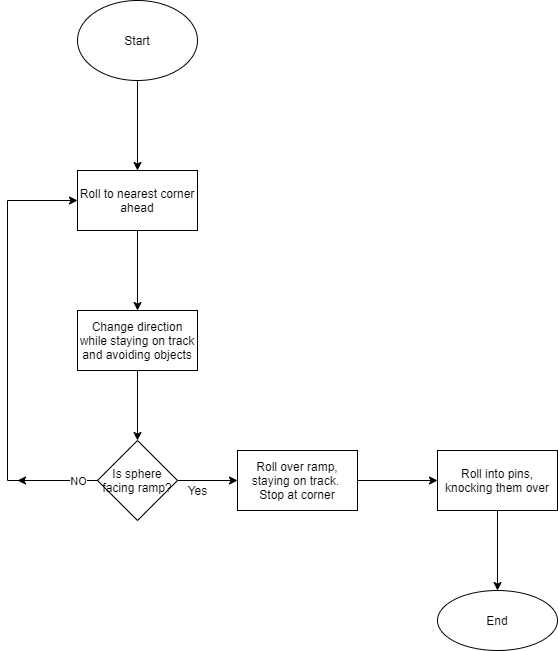

The diagram above was exported from draw.io. Its source (the exported page's mxGraphModel, read from the mxfile embedded in the PNG):
<mxGraphModel dx="1422" dy="794" grid="1" gridSize="10" guides="1" tooltips="1" connect="1" arrows="1" fold="1" page="1" pageScale="1" pageWidth="850" pageHeight="1100" math="0" shadow="0">
  <root>
    <mxCell id="0" />
    <mxCell id="1" parent="0" />
    <mxCell id="iuX2T2KRuidq2v733eyU-3" value="" style="edgeStyle=orthogonalEdgeStyle;rounded=0;orthogonalLoop=1;jettySize=auto;html=1;" edge="1" parent="1" source="iuX2T2KRuidq2v733eyU-1" target="iuX2T2KRuidq2v733eyU-2">
      <mxGeometry relative="1" as="geometry" />
    </mxCell>
    <mxCell id="iuX2T2KRuidq2v733eyU-1" value="Start" style="ellipse;whiteSpace=wrap;html=1;" vertex="1" parent="1">
      <mxGeometry x="170" y="100" width="120" height="80" as="geometry" />
    </mxCell>
    <mxCell id="iuX2T2KRuidq2v733eyU-5" value="" style="edgeStyle=orthogonalEdgeStyle;rounded=0;orthogonalLoop=1;jettySize=auto;html=1;" edge="1" parent="1" source="iuX2T2KRuidq2v733eyU-2" target="iuX2T2KRuidq2v733eyU-4">
      <mxGeometry relative="1" as="geometry" />
    </mxCell>
    <mxCell id="iuX2T2KRuidq2v733eyU-2" value="Roll to nearest corner ahead" style="whiteSpace=wrap;html=1;" vertex="1" parent="1">
      <mxGeometry x="170" y="270" width="120" height="60" as="geometry" />
    </mxCell>
    <mxCell id="iuX2T2KRuidq2v733eyU-11" value="" style="edgeStyle=orthogonalEdgeStyle;rounded=0;orthogonalLoop=1;jettySize=auto;html=1;" edge="1" parent="1" source="iuX2T2KRuidq2v733eyU-4" target="iuX2T2KRuidq2v733eyU-10">
      <mxGeometry relative="1" as="geometry" />
    </mxCell>
    <mxCell id="iuX2T2KRuidq2v733eyU-4" value="Change direction while staying on track and avoiding objects" style="whiteSpace=wrap;html=1;" vertex="1" parent="1">
      <mxGeometry x="170" y="410" width="120" height="60" as="geometry" />
    </mxCell>
    <mxCell id="iuX2T2KRuidq2v733eyU-14" value="" style="edgeStyle=orthogonalEdgeStyle;rounded=0;orthogonalLoop=1;jettySize=auto;html=1;" edge="1" parent="1" source="iuX2T2KRuidq2v733eyU-10">
      <mxGeometry relative="1" as="geometry">
        <mxPoint x="110" y="580" as="targetPoint" />
      </mxGeometry>
    </mxCell>
    <mxCell id="iuX2T2KRuidq2v733eyU-17" value="" style="edgeStyle=orthogonalEdgeStyle;rounded=0;orthogonalLoop=1;jettySize=auto;html=1;" edge="1" parent="1" source="iuX2T2KRuidq2v733eyU-10" target="iuX2T2KRuidq2v733eyU-16">
      <mxGeometry relative="1" as="geometry" />
    </mxCell>
    <mxCell id="iuX2T2KRuidq2v733eyU-10" value="Is sphere facing ramp?" style="rhombus;whiteSpace=wrap;html=1;" vertex="1" parent="1">
      <mxGeometry x="190" y="540" width="80" height="80" as="geometry" />
    </mxCell>
    <mxCell id="iuX2T2KRuidq2v733eyU-12" value="" style="edgeStyle=orthogonalEdgeStyle;rounded=0;orthogonalLoop=1;jettySize=auto;html=1;entryX=0;entryY=0.5;entryDx=0;entryDy=0;" edge="1" parent="1" target="iuX2T2KRuidq2v733eyU-2">
      <mxGeometry relative="1" as="geometry">
        <mxPoint x="190" y="580" as="sourcePoint" />
        <mxPoint x="90" y="660" as="targetPoint" />
        <Array as="points">
          <mxPoint x="100" y="580" />
          <mxPoint x="100" y="300" />
        </Array>
      </mxGeometry>
    </mxCell>
    <mxCell id="iuX2T2KRuidq2v733eyU-15" value="NO" style="edgeLabel;html=1;align=center;verticalAlign=middle;resizable=0;points=[];" vertex="1" connectable="0" parent="iuX2T2KRuidq2v733eyU-12">
      <mxGeometry x="-0.2773" y="3" relative="1" as="geometry">
        <mxPoint x="73" y="69" as="offset" />
      </mxGeometry>
    </mxCell>
    <mxCell id="iuX2T2KRuidq2v733eyU-20" value="" style="edgeStyle=orthogonalEdgeStyle;rounded=0;orthogonalLoop=1;jettySize=auto;html=1;" edge="1" parent="1" source="iuX2T2KRuidq2v733eyU-16" target="iuX2T2KRuidq2v733eyU-19">
      <mxGeometry relative="1" as="geometry" />
    </mxCell>
    <mxCell id="iuX2T2KRuidq2v733eyU-16" value="Roll over ramp, staying on track.&amp;nbsp; Stop at corner" style="whiteSpace=wrap;html=1;" vertex="1" parent="1">
      <mxGeometry x="330" y="550" width="120" height="60" as="geometry" />
    </mxCell>
    <mxCell id="iuX2T2KRuidq2v733eyU-18" value="Yes" style="text;html=1;align=center;verticalAlign=middle;resizable=0;points=[];autosize=1;strokeColor=none;fillColor=none;" vertex="1" parent="1">
      <mxGeometry x="270" y="580" width="40" height="20" as="geometry" />
    </mxCell>
    <mxCell id="iuX2T2KRuidq2v733eyU-22" value="" style="edgeStyle=orthogonalEdgeStyle;rounded=0;orthogonalLoop=1;jettySize=auto;html=1;" edge="1" parent="1" source="iuX2T2KRuidq2v733eyU-19" target="iuX2T2KRuidq2v733eyU-21">
      <mxGeometry relative="1" as="geometry" />
    </mxCell>
    <mxCell id="iuX2T2KRuidq2v733eyU-19" value="Roll into pins, knocking them over" style="whiteSpace=wrap;html=1;" vertex="1" parent="1">
      <mxGeometry x="530" y="550" width="120" height="60" as="geometry" />
    </mxCell>
    <mxCell id="iuX2T2KRuidq2v733eyU-21" value="End" style="ellipse;whiteSpace=wrap;html=1;" vertex="1" parent="1">
      <mxGeometry x="530" y="690" width="120" height="60" as="geometry" />
    </mxCell>
  </root>
</mxGraphModel>